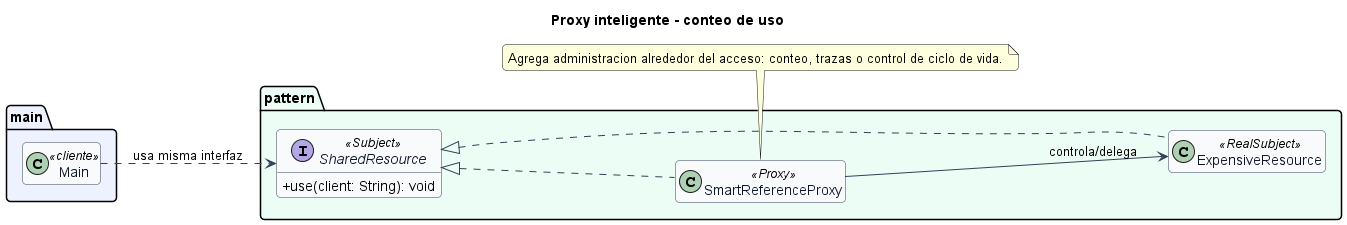

The diagram above was rendered by PlantUML. Its source (embedded in the PNG):
@startuml
title Proxy inteligente - conteo de uso
left to right direction
skinparam backgroundColor #FFFFFF
skinparam shadowing false
skinparam roundcorner 8
skinparam classAttributeIconSize 0
skinparam class {
  BackgroundColor #F8FAFC
  BorderColor #334155
  ArrowColor #334155
  FontColor #0F172A
}
hide empty members

package "main" #EEF2FF {
  class Main <<cliente>>
}

package "pattern" #ECFDF5 {
  interface SharedResource <<Subject>> {
+use(client: String): void
  }
  class ExpensiveResource <<RealSubject>>
  class SmartReferenceProxy <<Proxy>>
}

SharedResource <|.. ExpensiveResource
SharedResource <|.. SmartReferenceProxy
SmartReferenceProxy --> ExpensiveResource : controla/delega
Main ..> SharedResource : usa misma interfaz

note bottom of SmartReferenceProxy
Agrega administracion alrededor del acceso: conteo, trazas o control de ciclo de vida.
end note
@enduml